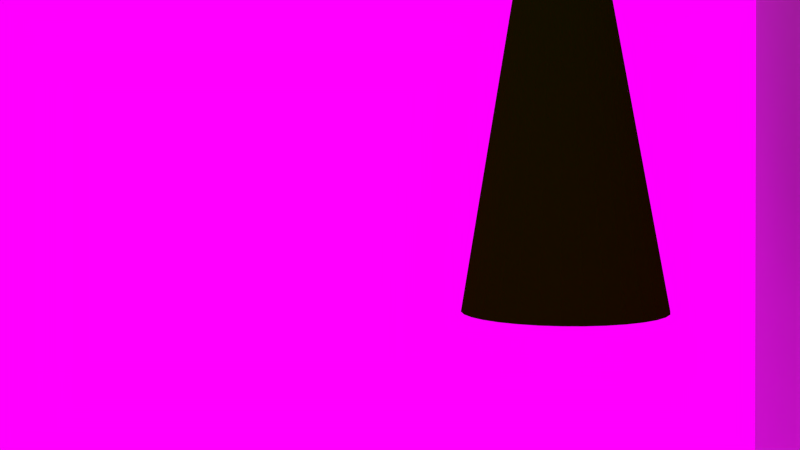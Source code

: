 # Source: fs-Shot_4.blend  (saved by Blender 2.76.0; exported with 4.5.12 LTS)
import bpy
from mathutils import Matrix  # noqa: F401  (used for matrix-valued properties, if any)

bpy.ops.wm.read_factory_settings(use_empty=True)
scene = bpy.context.scene
scene.name = 'Scene'

# ---- collections
col_collection_1 = bpy.data.collections.new('Collection 1'); scene.collection.children.link(col_collection_1)
col_collection_12 = bpy.data.collections.new('Collection 12'); scene.collection.children.link(col_collection_12)
col_boden = bpy.data.collections.new('Boden')  # instanced only; not linked into the scene
col_aussenwand_mit_fenster_001 = bpy.data.collections.new('Aussenwand mit Fenster.001')  # instanced only; not linked into the scene
col_sofa = bpy.data.collections.new('Sofa')  # instanced only; not linked into the scene
col_tisch_mit_geb_ck_und_milch = bpy.data.collections.new('Tisch mit Gebäck und Milch')  # instanced only; not linked into the scene
col_kamin_mit_feuer = bpy.data.collections.new('Kamin mit Feuer')  # instanced only; not linked into the scene
col_maus = bpy.data.collections.new('Maus')  # instanced only; not linked into the scene

# ---- images (referenced by path relative to the original .blend; pixels are not part of the script)
import os
ASSET_DIR = os.environ.get("B2B_ASSET_DIR", "")  # directory of the original .blend (textures are referenced by path, not embedded)
HERE = os.path.dirname(os.path.abspath(__file__))  # packed textures are extracted next to this script under _unpacked/

def load_image(name, relpath, width, height, colorspace="sRGB"):
    """Load a texture the original file referenced (path relative to the .blend, or extracted next to this script)."""
    p = next((c for c in (os.path.join(HERE, relpath), os.path.join(ASSET_DIR, relpath)) if relpath and os.path.exists(c)), "")
    if p:
        img = bpy.data.images.load(p, check_existing=True)
        img.name = name
    else:  # same state as the original file: an image datablock whose file is absent (Cycles renders it pink)
        img = bpy.data.images.new(name, width, height)
        img.source = "FILE"
        img.filepath = "//" + (relpath or name)
    img.colorspace_settings.name = colorspace
    return img
img_reichenbachtal_jpg = load_image('reichenbachtal.jpg', 'reichenbachtal.jpg', 1024, 1024, 'sRGB')

# ---- materials (node trees are filled in below, after node groups)
mat_material_001 = bpy.data.materials.new('Material.001')
mat_material_001.alpha_threshold = 0.0
mat_material_001.roughness = 0.5
mat_material_002 = bpy.data.materials.new('Material.002')
mat_material_002.alpha_threshold = 0.0
mat_material_002.roughness = 0.5
mat_material_008 = bpy.data.materials.new('Material.008')
mat_material_008.alpha_threshold = 0.0
mat_material_008.roughness = 0.5
mat_material_009 = bpy.data.materials.new('Material.009')
mat_material_009.alpha_threshold = 0.0
mat_material_009.roughness = 0.5

# ---- material node trees
mat_material_001.use_nodes = True; mat_material_001.node_tree.nodes.clear()
_N = mat_material_001.node_tree.nodes; _L = mat_material_001.node_tree.links
n0 = _N.new('ShaderNodeOutputMaterial'); n0.name = 'Material Output'; n0.location = (300, 300)
n1 = _N.new('ShaderNodeBsdfDiffuse'); n1.name = 'Diffuse BSDF'; n1.location = (10, 300)
n1.inputs[0].default_value = (0.02076, 0.1902, 0.0, 1.0)
_L.new(n1.outputs[0], n0.inputs[0])
n0.is_active_output = True
mat_material_002.use_nodes = True; mat_material_002.node_tree.nodes.clear()
_N = mat_material_002.node_tree.nodes; _L = mat_material_002.node_tree.links
n0 = _N.new('ShaderNodeOutputMaterial'); n0.name = 'Material Output'; n0.location = (300, 300)
n1 = _N.new('ShaderNodeBsdfDiffuse'); n1.name = 'Diffuse BSDF'; n1.location = (10, 300)
n1.inputs[0].default_value = (0.0985, 0.01748, 0.0, 1.0)
_L.new(n1.outputs[0], n0.inputs[0])
n0.is_active_output = True
mat_material_008.use_nodes = True; mat_material_008.node_tree.nodes.clear()
_N = mat_material_008.node_tree.nodes; _L = mat_material_008.node_tree.links
n0 = _N.new('ShaderNodeOutputMaterial'); n0.name = 'Material Output'; n0.location = (300, 300)
n1 = _N.new('ShaderNodeBsdfDiffuse'); n1.name = 'Diffuse BSDF'; n1.location = (10, 300)
_L.new(n1.outputs[0], n0.inputs[0])
n0.is_active_output = True
mat_material_009.use_nodes = True; mat_material_009.node_tree.nodes.clear()
_N = mat_material_009.node_tree.nodes; _L = mat_material_009.node_tree.links
n0 = _N.new('ShaderNodeOutputMaterial'); n0.name = 'Material Output'; n0.location = (300, 300)
n1 = _N.new('ShaderNodeEmission'); n1.name = 'Emission'; n1.location = (10, 300)
n1.inputs[0].default_value = (0.8, 0.3805, 0.1682, 1.0)
n1.inputs[1].default_value = 0.1
_L.new(n1.outputs[0], n0.inputs[0])
n0.is_active_output = True

# ---- world
world_world = bpy.data.worlds.new('World'); scene.world = world_world
world_world.use_nodes = True; world_world.node_tree.nodes.clear()
_N = world_world.node_tree.nodes; _L = world_world.node_tree.links
n0 = _N.new('ShaderNodeOutputWorld'); n0.name = 'World Output'; n0.location = (300, 300)
n1 = _N.new('ShaderNodeBackground'); n1.name = 'Background'; n1.location = (10, 300)
n2 = _N.new('ShaderNodeTexEnvironment'); n2.name = 'Environment Texture'; n2.location = (-180, 300)
n2.width = 140
n2.image = img_reichenbachtal_jpg
_L.new(n1.outputs[0], n0.inputs[0])
_L.new(n2.outputs[0], n1.inputs[0])
n0.is_active_output = True
world_world.color = (0.05088, 0.05088, 0.05088)
world_world.use_sun_shadow = False
world_world.sun_shadow_jitter_overblur = 0.0
world_world.cycles.sampling_method = 'MANUAL'
world_world.cycles.sample_map_resolution = 256

# ---- cameras
cam_camera = bpy.data.cameras.new('Camera')
cam_camera.clip_end = 100.0
cam_camera.lens = 35.0
cam_camera.sensor_width = 32.0
cam_camera.sensor_height = 18.0
cam_camera.display_size = 2.0
cam_camera.dof.focus_distance = 0.0

# ---- meshes
me_cone = bpy.data.meshes.new('Cone')
me_cone.from_pydata([(-1.255e-07, 1.0, -0.06061), (0.1951, 0.9808, -0.06061), (0.3827, 0.9239, -0.06061), (0.5556, 0.8315, -0.06061), (0.7071, 0.7071, -0.06061), (0.8315, 0.5556, -0.06061), (0.9239, 0.3827, -0.06061), (0.9808, 0.1951, -0.06061), (1.0, -2.243e-07, -0.06061), (-1.255e-07, -2.998e-07, 1.939), (0.9808, -0.1951, -0.06061), (0.9239, -0.3827, -0.06061), (0.8315, -0.5556, -0.06061), (0.7071, -0.7071, -0.06061), (0.5556, -0.8315, -0.06061), (0.3827, -0.9239, -0.06061), (0.1951, -0.9808, -0.06061), (-4.514e-07, -1.0, -0.06061), (-0.1951, -0.9808, -0.06061), (-0.3827, -0.9239, -0.06061), (-0.5556, -0.8315, -0.06061), (-0.7071, -0.7071, -0.06061), (-0.8315, -0.5556, -0.06061), (-0.9239, -0.3827, -0.06061), (-0.9808, -0.1951, -0.06061), (-1.0, 6.658e-07, -0.06061), (-0.9808, 0.1951, -0.06061), (-0.9239, 0.3827, -0.06061), (-0.8315, 0.5556, -0.06061), (-0.7071, 0.7071, -0.06061), (-0.5556, 0.8315, -0.06061), (-0.3827, 0.9239, -0.06061), (-0.1951, 0.9808, -0.06061)], [], [(31, 9, 32), (0, 9, 1), (30, 9, 31), (29, 9, 30), (28, 9, 29), (27, 9, 28), (26, 9, 27), (25, 9, 26), (24, 9, 25), (23, 9, 24), (22, 9, 23), (21, 9, 22), (20, 9, 21), (19, 9, 20), (18, 9, 19), (17, 9, 18), (16, 9, 17), (15, 9, 16), (14, 9, 15), (13, 9, 14), (12, 9, 13), (11, 9, 12), (10, 9, 11), (8, 9, 10), (7, 9, 8), (6, 9, 7), (5, 9, 6), (4, 9, 5), (3, 9, 4), (2, 9, 3), (32, 9, 0), (1, 9, 2), (0, 1, 2, 3, 4, 5, 6, 7, 8, 10, 11, 12, 13, 14, 15, 16, 17, 18, 19, 20, 21, 22, 23, 24, 25, 26, 27, 28, 29, 30, 31, 32)])
me_cone.materials.append(mat_material_001)
me_cone.use_remesh_preserve_volume = False
me_cone.use_remesh_preserve_attributes = False
me_cone.use_mirror_vertex_groups = False
me_cone.update()
me_cube_002 = bpy.data.meshes.new('Cube.002')
me_cube_002.from_pydata([(-1.0, -1.0, -1.0), (-1.0, -1.0, 1.0), (-1.0, 1.0, -1.0), (-1.0, 1.0, 1.0), (1.0, -1.0, -1.0), (1.0, -1.0, 1.0), (1.0, 1.0, -1.0), (1.0, 1.0, 1.0)], [], [(1, 3, 2, 0), (3, 7, 6, 2), (7, 5, 4, 6), (5, 1, 0, 4), (0, 2, 6, 4), (5, 7, 3, 1)])
me_cube_002.materials.append(mat_material_002)
me_cube_002.use_remesh_preserve_volume = False
me_cube_002.use_remesh_preserve_attributes = False
me_cube_002.use_mirror_vertex_groups = False
me_cube_002.update()
me_plane_005 = bpy.data.meshes.new('Plane.005')
me_plane_005.from_pydata([(-1.0, -1.0, 0.0), (1.0, -1.0, 0.0), (-1.0, 1.0, 0.0), (1.0, 1.0, 0.0)], [], [(0, 1, 3, 2)])
me_plane_005.use_remesh_preserve_volume = False
me_plane_005.use_remesh_preserve_attributes = False
me_plane_005.use_mirror_vertex_groups = False
me_plane_005.update()
me_plane_004 = bpy.data.meshes.new('Plane.004')
me_plane_004.from_pydata([(-1.0, -1.0, 0.0), (1.0, -1.0, 0.0), (-1.0, 1.0, 0.0), (1.0, 1.0, 0.0)], [], [(0, 1, 3, 2)])
me_plane_004.use_remesh_preserve_volume = False
me_plane_004.use_remesh_preserve_attributes = False
me_plane_004.use_mirror_vertex_groups = False
me_plane_004.update()
me_plane_003 = bpy.data.meshes.new('Plane.003')
me_plane_003.from_pydata([(-1.0, -1.0, 0.0), (1.0, -1.0, 0.0), (-1.0, 1.0, 0.0), (1.0, 1.0, 0.0)], [], [(0, 1, 3, 2)])
me_plane_003.use_remesh_preserve_volume = False
me_plane_003.use_remesh_preserve_attributes = False
me_plane_003.use_mirror_vertex_groups = False
me_plane_003.update()
me_plane_001 = bpy.data.meshes.new('Plane.001')
me_plane_001.from_pydata([(-1.0, -1.0, 0.0), (1.0, -1.0, 0.0), (-1.0, 1.0, 0.0), (1.0, 1.0, 0.0)], [], [(0, 1, 3, 2)])
me_plane_001.materials.append(mat_material_008)
me_plane_001.use_remesh_preserve_volume = False
me_plane_001.use_remesh_preserve_attributes = False
me_plane_001.use_mirror_vertex_groups = False
me_plane_001.update()
me_plane_006 = bpy.data.meshes.new('Plane.006')
me_plane_006.from_pydata([(-1.0, -1.0, 0.0), (1.0, -1.0, 0.0), (-1.0, 1.0, 0.0), (1.0, 1.0, 0.0)], [], [(0, 1, 3, 2)])
me_plane_006.materials.append(mat_material_009)
me_plane_006.use_remesh_preserve_volume = False
me_plane_006.use_remesh_preserve_attributes = False
me_plane_006.use_mirror_vertex_groups = False
me_plane_006.update()

# ---- objects
ob_boden = bpy.data.objects.new('Boden', None)
ob_aussenwand_mit_fenster_001 = bpy.data.objects.new('Aussenwand mit Fenster.001', None)
ob_sofa = bpy.data.objects.new('Sofa', None)
ob_tisch_mit_geb_ck_und_milch = bpy.data.objects.new('Tisch mit Gebäck und Milch', None)
ob_kamin_mit_feuer = bpy.data.objects.new('Kamin mit Feuer', None)
ob_maus = bpy.data.objects.new('Maus', None)
ob_camera = bpy.data.objects.new('Camera', cam_camera)
ob_cone = bpy.data.objects.new('Cone', me_cone)
ob_cube_001 = bpy.data.objects.new('Cube.001', me_cube_002)
ob_plane_005 = bpy.data.objects.new('Plane.005', me_plane_005)
ob_plane_004 = bpy.data.objects.new('Plane.004', me_plane_004)
ob_plane_003 = bpy.data.objects.new('Plane.003', me_plane_003)
ob_sphere = bpy.data.objects.new('Sphere', None)
ob_plane_001 = bpy.data.objects.new('Plane.001', me_plane_001)
ob_lichtdecke = bpy.data.objects.new('Lichtdecke', me_plane_006)

# ---- transforms, parenting, visibility, modifiers, constraints
ob_boden.location = (0.0, 0.0, 0.0)
ob_boden.empty_image_offset = (0.0, 0.0)
ob_boden.show_instancer_for_render = False
ob_boden.instance_type = 'COLLECTION'
ob_boden.lineart.crease_threshold = 0.0
ob_aussenwand_mit_fenster_001.location = (0.0, 0.0, 1.028)
ob_aussenwand_mit_fenster_001.empty_image_offset = (0.0, 0.0)
ob_aussenwand_mit_fenster_001.show_instancer_for_render = False
ob_aussenwand_mit_fenster_001.instance_type = 'COLLECTION'
ob_aussenwand_mit_fenster_001.lineart.crease_threshold = 0.0
ob_sofa.location = (0.0, -4.445, 0.0)
ob_sofa.empty_image_offset = (0.0, 0.0)
ob_sofa.show_instancer_for_render = False
ob_sofa.instance_type = 'COLLECTION'
ob_sofa.lineart.crease_threshold = 0.0
ob_tisch_mit_geb_ck_und_milch.location = (0.0, -1.129, 0.0)
ob_tisch_mit_geb_ck_und_milch.rotation_euler = (0.0, -0.0, 1.571)
ob_tisch_mit_geb_ck_und_milch.empty_image_offset = (0.0, 0.0)
ob_tisch_mit_geb_ck_und_milch.show_instancer_for_render = False
ob_tisch_mit_geb_ck_und_milch.instance_type = 'COLLECTION'
ob_tisch_mit_geb_ck_und_milch.lineart.crease_threshold = 0.0
ob_kamin_mit_feuer.location = (0.125, 5.803, 0.01498)
ob_kamin_mit_feuer.rotation_euler = (0.0, -0.0, -1.571)
ob_kamin_mit_feuer.empty_image_offset = (0.0, 0.0)
ob_kamin_mit_feuer.show_instancer_for_render = False
ob_kamin_mit_feuer.instance_type = 'COLLECTION'
ob_kamin_mit_feuer.lineart.crease_threshold = 0.0
ob_maus.location = (-3.703, 1.563, 0.00855)
ob_maus.rotation_euler = (0.04382, -0.01594, -3.295)
ob_maus.scale = (0.1708, 0.1708, 0.1708)
ob_maus.empty_image_offset = (0.0, 0.0)
ob_maus.show_instancer_for_render = False
ob_maus.instance_type = 'COLLECTION'
ob_maus.lineart.crease_threshold = 0.0
ob_camera.location = (7.039, 4.164, 1.56)
ob_camera.rotation_euler = (1.529, 0.01435, 1.776)
ob_camera.lineart.crease_threshold = 0.0
ob_cone.location = (-5.31, 3.898, 0.07602)
ob_cone.scale = (1.431, 1.431, 4.064)
ob_cone.lineart.crease_threshold = 0.0
ob_cube_001.location = (18.52, 0.0, 2.074)
ob_cube_001.scale = (1.0, 1.0, 3.722)
ob_cube_001.lineart.crease_threshold = 0.0
ob_plane_005.location = (4.997, -7.984, 0.0)
ob_plane_005.rotation_euler = (1.571, -0.0, 0.0)
ob_plane_005.scale = (13.71, 8.329, 8.329)
ob_plane_005.lineart.crease_threshold = 0.0
ob_plane_004.location = (4.997, 7.039, 0.0)
ob_plane_004.rotation_euler = (1.571, -0.0, 0.0)
ob_plane_004.scale = (13.71, 8.329, 8.329)
ob_plane_004.lineart.crease_threshold = 0.0
ob_plane_003.location = (17.94, 0.0, 0.0)
ob_plane_003.rotation_euler = (-0.0, 1.571, 0.0)
ob_plane_003.scale = (7.921, 7.921, 7.921)
ob_plane_003.lineart.crease_threshold = 0.0
ob_sphere.location = (0.0, 0.0, 0.0)
ob_plane_001.location = (5.57, 0.0, 7.214)
ob_plane_001.scale = (16.46, 8.394, 8.394)
ob_plane_001.lineart.crease_threshold = 0.0
ob_lichtdecke.location = (5.175, -0.4664, 7.199)
ob_lichtdecke.scale = (-14.54, 8.777, 7.272)
ob_lichtdecke.visible_camera = False
ob_lichtdecke.lineart.crease_threshold = 0.0
ob_boden.instance_collection = col_boden
ob_aussenwand_mit_fenster_001.instance_collection = col_aussenwand_mit_fenster_001
ob_sofa.instance_collection = col_sofa
ob_tisch_mit_geb_ck_und_milch.instance_collection = col_tisch_mit_geb_ck_und_milch
ob_kamin_mit_feuer.instance_collection = col_kamin_mit_feuer
ob_maus.instance_collection = col_maus

# ---- collection membership
col_collection_1.objects.link(ob_boden)
col_collection_1.objects.link(ob_aussenwand_mit_fenster_001)
col_collection_1.objects.link(ob_sofa)
col_collection_1.objects.link(ob_tisch_mit_geb_ck_und_milch)
col_collection_1.objects.link(ob_kamin_mit_feuer)
col_collection_1.objects.link(ob_maus)
col_collection_1.objects.link(ob_camera)
col_collection_1.objects.link(ob_cone)
col_collection_1.objects.link(ob_cube_001)
col_collection_1.objects.link(ob_plane_005)
col_collection_1.objects.link(ob_plane_004)
col_collection_1.objects.link(ob_plane_003)
col_collection_1.objects.link(ob_sphere)
col_collection_12.objects.link(ob_boden)
col_collection_12.objects.link(ob_plane_001)
col_collection_12.objects.link(ob_lichtdecke)

# ---- scene / render settings (as saved in the file)
scene.camera = ob_camera
scene.frame_start = 1; scene.frame_end = 150; scene.frame_set(71)
scene.render.engine = 'CYCLES'
scene.render.resolution_percentage = 50
scene.render.fps = 25
scene.render.dither_intensity = 0.0
scene.render.use_border = True
scene.render.border_min_x = 0.2861
scene.render.border_min_y = 0.03206
scene.render.border_max_x = 0.7826
scene.render.border_max_y = 0.6549
scene.cycles.use_denoising = False
scene.cycles.samples = 200
scene.cycles.sampling_pattern = 'TABULATED_SOBOL'
scene.cycles.light_sampling_threshold = 0.0
scene.cycles.use_adaptive_sampling = False
scene.cycles.use_light_tree = False
scene.cycles.caustics_reflective = False
scene.cycles.caustics_refractive = False
scene.cycles.diffuse_bounces = 12
scene.cycles.glossy_bounces = 8
scene.cycles.transparent_max_bounces = 12
scene.cycles.pixel_filter_type = 'GAUSSIAN'
scene.cycles.sample_clamp_indirect = 0.0
scene.view_settings.view_transform = 'Standard'
bpy.context.view_layer.update()

# ---- added for rendering (the .blend has no usable light): sun
light_auto_sun = bpy.data.lights.new('AutoSun', 'SUN')
light_auto_sun.energy = 3.0
light_auto_sun.angle = 0.0523599
ob_auto_sun = bpy.data.objects.new('AutoSun', light_auto_sun)
scene.collection.objects.link(ob_auto_sun)
ob_auto_sun.rotation_euler = (0.872665, 0.174533, 0.523599)
bpy.context.view_layer.update()
